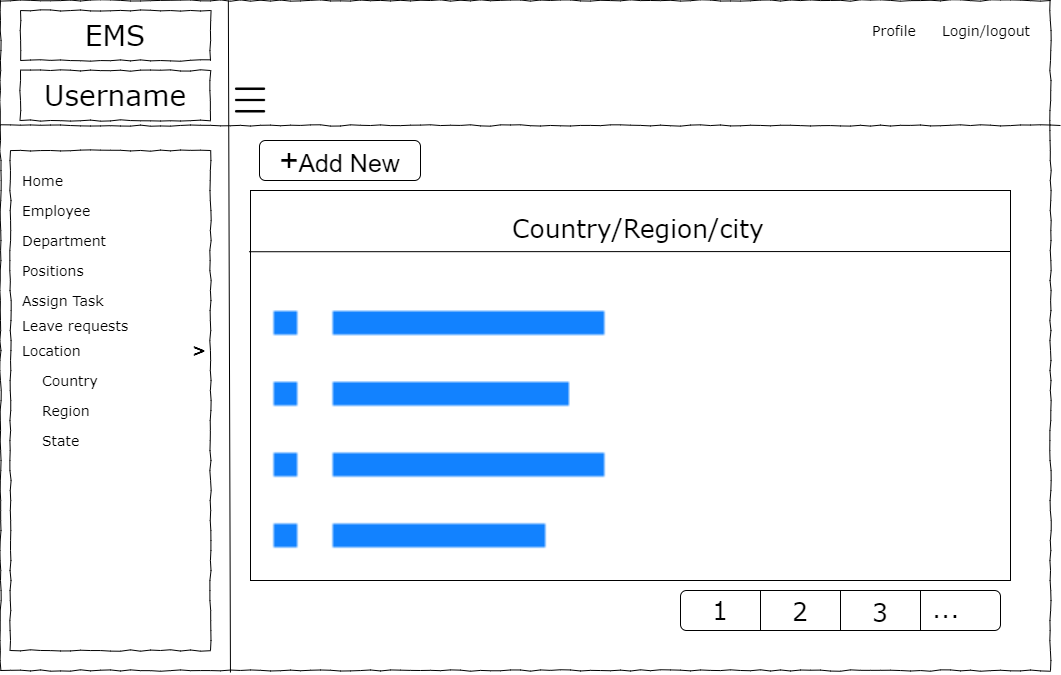

The diagram above was exported from draw.io. Its source (the exported page's mxGraphModel, read from the mxfile embedded in the PNG):
<mxGraphModel dx="1038" dy="489" grid="1" gridSize="10" guides="1" tooltips="1" connect="1" arrows="1" fold="1" page="1" pageScale="1" pageWidth="1100" pageHeight="850" background="none" math="0" shadow="0">
  <root>
    <mxCell id="0" />
    <mxCell id="1" parent="0" />
    <mxCell id="677b7b8949515195-1" value="" style="whiteSpace=wrap;html=1;rounded=0;shadow=0;labelBackgroundColor=none;strokeColor=#000000;strokeWidth=1;fillColor=none;fontFamily=Verdana;fontSize=12;fontColor=#000000;align=center;comic=1;" parent="1" vertex="1">
      <mxGeometry x="20" y="20" width="1050" height="670" as="geometry" />
    </mxCell>
    <mxCell id="677b7b8949515195-2" value="EMS" style="whiteSpace=wrap;html=1;rounded=0;shadow=0;labelBackgroundColor=none;strokeWidth=1;fontFamily=Verdana;fontSize=28;align=center;comic=1;" parent="1" vertex="1">
      <mxGeometry x="40" y="30" width="190" height="50" as="geometry" />
    </mxCell>
    <mxCell id="677b7b8949515195-6" value="Profile&amp;nbsp;" style="text;html=1;points=[];align=left;verticalAlign=top;spacingTop=-4;fontSize=14;fontFamily=Verdana" parent="1" vertex="1">
      <mxGeometry x="890" y="40" width="60" height="20" as="geometry" />
    </mxCell>
    <mxCell id="677b7b8949515195-7" value="Login/logout&amp;nbsp;" style="text;html=1;points=[];align=left;verticalAlign=top;spacingTop=-4;fontSize=14;fontFamily=Verdana" parent="1" vertex="1">
      <mxGeometry x="960" y="40" width="60" height="20" as="geometry" />
    </mxCell>
    <mxCell id="677b7b8949515195-8" value="" style="whiteSpace=wrap;html=1;rounded=0;shadow=0;labelBackgroundColor=none;strokeWidth=1;fillColor=none;fontFamily=Verdana;fontSize=12;align=center;comic=1;" parent="1" vertex="1">
      <mxGeometry x="30" y="170" width="200" height="500" as="geometry" />
    </mxCell>
    <mxCell id="677b7b8949515195-9" value="" style="line;strokeWidth=1;html=1;rounded=0;shadow=0;labelBackgroundColor=none;fillColor=none;fontFamily=Verdana;fontSize=14;fontColor=#000000;align=center;comic=1;" parent="1" vertex="1">
      <mxGeometry x="20" y="140" width="1060" height="10" as="geometry" />
    </mxCell>
    <mxCell id="677b7b8949515195-27" value="Employee" style="text;html=1;points=[];align=left;verticalAlign=top;spacingTop=-4;fontSize=14;fontFamily=Verdana" parent="1" vertex="1">
      <mxGeometry x="40" y="220" width="170" height="20" as="geometry" />
    </mxCell>
    <mxCell id="677b7b8949515195-28" value="Department" style="text;html=1;points=[];align=left;verticalAlign=top;spacingTop=-4;fontSize=14;fontFamily=Verdana" parent="1" vertex="1">
      <mxGeometry x="40" y="250" width="170" height="20" as="geometry" />
    </mxCell>
    <mxCell id="677b7b8949515195-29" value="Positions" style="text;html=1;points=[];align=left;verticalAlign=top;spacingTop=-4;fontSize=14;fontFamily=Verdana" parent="1" vertex="1">
      <mxGeometry x="40" y="280" width="170" height="20" as="geometry" />
    </mxCell>
    <mxCell id="677b7b8949515195-31" value="Leave requests&amp;nbsp;" style="text;html=1;points=[];align=left;verticalAlign=top;spacingTop=-4;fontSize=14;fontFamily=Verdana" parent="1" vertex="1">
      <mxGeometry x="40" y="335" width="170" height="20" as="geometry" />
    </mxCell>
    <mxCell id="677b7b8949515195-33" value="Location" style="text;html=1;points=[];align=left;verticalAlign=top;spacingTop=-4;fontSize=14;fontFamily=Verdana" parent="1" vertex="1">
      <mxGeometry x="40" y="360" width="170" height="30" as="geometry" />
    </mxCell>
    <mxCell id="677b7b8949515195-41" value="Assign Task" style="text;html=1;points=[];align=left;verticalAlign=top;spacingTop=-4;fontSize=14;fontFamily=Verdana" parent="1" vertex="1">
      <mxGeometry x="40" y="310" width="170" height="20" as="geometry" />
    </mxCell>
    <mxCell id="F1Iq9SSVciFS708BHlPg-1" value="" style="endArrow=none;html=1;rounded=0;entryX=0.217;entryY=0;entryDx=0;entryDy=0;entryPerimeter=0;exitX=0.219;exitY=1.003;exitDx=0;exitDy=0;exitPerimeter=0;" parent="1" source="677b7b8949515195-1" target="677b7b8949515195-1" edge="1">
      <mxGeometry width="50" height="50" relative="1" as="geometry">
        <mxPoint x="500" y="290" as="sourcePoint" />
        <mxPoint x="550" y="240" as="targetPoint" />
        <Array as="points" />
      </mxGeometry>
    </mxCell>
    <mxCell id="F1Iq9SSVciFS708BHlPg-2" value="Username" style="whiteSpace=wrap;html=1;rounded=0;shadow=0;labelBackgroundColor=none;strokeWidth=1;fontFamily=Verdana;fontSize=28;align=center;comic=1;" parent="1" vertex="1">
      <mxGeometry x="40" y="90" width="190" height="50" as="geometry" />
    </mxCell>
    <mxCell id="F1Iq9SSVciFS708BHlPg-3" value="Home" style="text;html=1;points=[];align=left;verticalAlign=top;spacingTop=-4;fontSize=14;fontFamily=Verdana" parent="1" vertex="1">
      <mxGeometry x="40" y="190" width="170" height="20" as="geometry" />
    </mxCell>
    <mxCell id="F1Iq9SSVciFS708BHlPg-4" value="Country" style="text;html=1;points=[];align=left;verticalAlign=top;spacingTop=-4;fontSize=14;fontFamily=Verdana" parent="1" vertex="1">
      <mxGeometry x="60" y="390" width="170" height="20" as="geometry" />
    </mxCell>
    <mxCell id="F1Iq9SSVciFS708BHlPg-5" value="Region" style="text;html=1;points=[];align=left;verticalAlign=top;spacingTop=-4;fontSize=14;fontFamily=Verdana" parent="1" vertex="1">
      <mxGeometry x="60" y="420" width="170" height="20" as="geometry" />
    </mxCell>
    <mxCell id="F1Iq9SSVciFS708BHlPg-6" value="State" style="text;html=1;points=[];align=left;verticalAlign=top;spacingTop=-4;fontSize=14;fontFamily=Verdana" parent="1" vertex="1">
      <mxGeometry x="60" y="450" width="170" height="20" as="geometry" />
    </mxCell>
    <mxCell id="F1Iq9SSVciFS708BHlPg-11" value="" style="shape=image;html=1;verticalAlign=top;verticalLabelPosition=bottom;labelBackgroundColor=#ffffff;imageAspect=0;aspect=fixed;image=https://cdn0.iconfinder.com/data/icons/user-interface-1-32/32/hamburger-menu-128.png;fontSize=20;" parent="1" vertex="1">
      <mxGeometry x="250" y="100" width="40" height="40" as="geometry" />
    </mxCell>
    <mxCell id="F1Iq9SSVciFS708BHlPg-12" value="&lt;b&gt;&lt;font style=&quot;font-size: 16px&quot;&gt;&amp;gt;&lt;/font&gt;&lt;/b&gt;" style="text;html=1;points=[];align=left;verticalAlign=top;spacingTop=-4;fontSize=14;fontFamily=Verdana" parent="1" vertex="1">
      <mxGeometry x="210" y="357" width="170" height="20" as="geometry" />
    </mxCell>
    <mxCell id="rod6sKyQnqQuRO48Ustc-1" value="" style="rounded=0;whiteSpace=wrap;html=1;fontSize=16;" parent="1" vertex="1">
      <mxGeometry x="270" y="210" width="760" height="390" as="geometry" />
    </mxCell>
    <mxCell id="rod6sKyQnqQuRO48Ustc-3" value="" style="endArrow=none;html=1;rounded=0;fontSize=16;exitX=-0.002;exitY=0.157;exitDx=0;exitDy=0;exitPerimeter=0;" parent="1" source="rod6sKyQnqQuRO48Ustc-1" edge="1">
      <mxGeometry width="50" height="50" relative="1" as="geometry">
        <mxPoint x="500" y="330" as="sourcePoint" />
        <mxPoint x="1030" y="271" as="targetPoint" />
      </mxGeometry>
    </mxCell>
    <mxCell id="rod6sKyQnqQuRO48Ustc-4" value="&lt;span style=&quot;font-size: 25px&quot;&gt;Country/Region/city&lt;/span&gt;" style="text;html=1;points=[];align=left;verticalAlign=top;spacingTop=-4;fontSize=14;fontFamily=Verdana" parent="1" vertex="1">
      <mxGeometry x="530" y="230" width="170" height="20" as="geometry" />
    </mxCell>
    <mxCell id="rod6sKyQnqQuRO48Ustc-6" value="" style="rounded=1;whiteSpace=wrap;html=1;fontSize=25;" parent="1" vertex="1">
      <mxGeometry x="700" y="610" width="320" height="40" as="geometry" />
    </mxCell>
    <mxCell id="rod6sKyQnqQuRO48Ustc-8" value="" style="endArrow=none;html=1;rounded=0;fontSize=25;entryX=0.25;entryY=0;entryDx=0;entryDy=0;exitX=0.25;exitY=1;exitDx=0;exitDy=0;" parent="1" source="rod6sKyQnqQuRO48Ustc-6" target="rod6sKyQnqQuRO48Ustc-6" edge="1">
      <mxGeometry width="50" height="50" relative="1" as="geometry">
        <mxPoint x="500" y="330" as="sourcePoint" />
        <mxPoint x="550" y="280" as="targetPoint" />
      </mxGeometry>
    </mxCell>
    <mxCell id="rod6sKyQnqQuRO48Ustc-9" value="" style="endArrow=none;html=1;rounded=0;fontSize=25;entryX=0.5;entryY=0;entryDx=0;entryDy=0;exitX=0.5;exitY=1;exitDx=0;exitDy=0;" parent="1" source="rod6sKyQnqQuRO48Ustc-6" target="rod6sKyQnqQuRO48Ustc-6" edge="1">
      <mxGeometry width="50" height="50" relative="1" as="geometry">
        <mxPoint x="790" y="660" as="sourcePoint" />
        <mxPoint x="790" y="620" as="targetPoint" />
      </mxGeometry>
    </mxCell>
    <mxCell id="rod6sKyQnqQuRO48Ustc-10" value="" style="endArrow=none;html=1;rounded=0;fontSize=25;entryX=0.75;entryY=0;entryDx=0;entryDy=0;exitX=0.75;exitY=1;exitDx=0;exitDy=0;" parent="1" source="rod6sKyQnqQuRO48Ustc-6" target="rod6sKyQnqQuRO48Ustc-6" edge="1">
      <mxGeometry width="50" height="50" relative="1" as="geometry">
        <mxPoint x="870" y="660" as="sourcePoint" />
        <mxPoint x="870" y="620" as="targetPoint" />
      </mxGeometry>
    </mxCell>
    <mxCell id="rod6sKyQnqQuRO48Ustc-11" value="&lt;span style=&quot;font-size: 25px&quot;&gt;1&lt;/span&gt;" style="text;html=1;points=[];align=left;verticalAlign=top;spacingTop=-4;fontSize=14;fontFamily=Verdana" parent="1" vertex="1">
      <mxGeometry x="730" y="612" width="20" height="20" as="geometry" />
    </mxCell>
    <mxCell id="rod6sKyQnqQuRO48Ustc-12" value="&lt;span style=&quot;font-size: 25px&quot;&gt;2&lt;/span&gt;" style="text;html=1;points=[];align=left;verticalAlign=top;spacingTop=-4;fontSize=14;fontFamily=Verdana" parent="1" vertex="1">
      <mxGeometry x="810" y="613" width="20" height="20" as="geometry" />
    </mxCell>
    <mxCell id="rod6sKyQnqQuRO48Ustc-13" value="&lt;span style=&quot;font-size: 25px&quot;&gt;3&lt;br&gt;&lt;/span&gt;" style="text;html=1;points=[];align=left;verticalAlign=top;spacingTop=-4;fontSize=14;fontFamily=Verdana" parent="1" vertex="1">
      <mxGeometry x="890" y="614" width="20" height="20" as="geometry" />
    </mxCell>
    <mxCell id="rod6sKyQnqQuRO48Ustc-14" value="&lt;span style=&quot;font-size: 25px&quot;&gt;...&lt;/span&gt;" style="text;html=1;points=[];align=left;verticalAlign=top;spacingTop=-4;fontSize=14;fontFamily=Verdana" parent="1" vertex="1">
      <mxGeometry x="950" y="610" width="20" height="20" as="geometry" />
    </mxCell>
    <mxCell id="rod6sKyQnqQuRO48Ustc-20" value="&amp;nbsp;&lt;font style=&quot;font-size: 33px&quot;&gt;+&lt;/font&gt;Add New&amp;nbsp;" style="rounded=1;whiteSpace=wrap;html=1;fontSize=25;" parent="1" vertex="1">
      <mxGeometry x="279" y="160" width="161" height="40" as="geometry" />
    </mxCell>
    <mxCell id="Uq58e8eF6Gk66XfFW-e_-1" value="" style="shape=image;html=1;verticalAlign=top;verticalLabelPosition=bottom;labelBackgroundColor=#ffffff;imageAspect=0;aspect=fixed;image=https://cdn0.iconfinder.com/data/icons/simple-lines-filled/32/10_Menu_List_Text_Line_Item_Bullet_Paragraph-128.png;fontSize=28;" parent="1" vertex="1">
      <mxGeometry x="270" y="272" width="378" height="378" as="geometry" />
    </mxCell>
  </root>
</mxGraphModel>